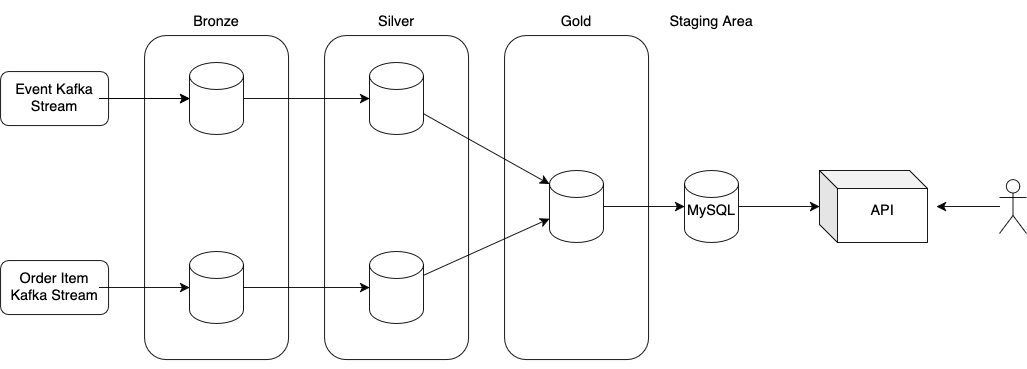

The diagram above was exported from draw.io. Its source (the exported page's mxGraphModel, read from the mxfile embedded in the PNG):
<mxGraphModel dx="2515" dy="774" grid="1" gridSize="10" guides="1" tooltips="1" connect="1" arrows="0" fold="1" page="1" pageScale="1" pageWidth="850" pageHeight="1100" background="light-dark(#FFFFFF,#1C1C1C)" math="0" shadow="0">
  <root>
    <mxCell id="0" />
    <mxCell id="1" parent="0" />
    <mxCell id="kuGBVbAqP43EuRNJJ89M-29" value="" style="rounded=1;whiteSpace=wrap;html=1;labelBackgroundColor=none;" parent="1" vertex="1">
      <mxGeometry x="-240" y="120" width="160" height="360" as="geometry" />
    </mxCell>
    <mxCell id="kuGBVbAqP43EuRNJJ89M-19" value="" style="rounded=1;whiteSpace=wrap;html=1;labelBackgroundColor=none;" parent="1" vertex="1">
      <mxGeometry x="-440" y="120" width="160" height="360" as="geometry" />
    </mxCell>
    <mxCell id="kuGBVbAqP43EuRNJJ89M-8" value="" style="rounded=1;whiteSpace=wrap;html=1;labelBackgroundColor=none;" parent="1" vertex="1">
      <mxGeometry x="-640" y="120" width="160" height="360" as="geometry" />
    </mxCell>
    <mxCell id="kuGBVbAqP43EuRNJJ89M-1" value="" style="rounded=1;whiteSpace=wrap;html=1;labelBackgroundColor=none;" parent="1" vertex="1">
      <mxGeometry x="-800" y="160" width="120" height="60" as="geometry" />
    </mxCell>
    <mxCell id="kuGBVbAqP43EuRNJJ89M-15" value="" style="edgeStyle=none;curved=1;rounded=1;orthogonalLoop=1;jettySize=auto;html=1;fontSize=12;startSize=8;endSize=8;labelBackgroundColor=none;fontColor=default;" parent="1" source="kuGBVbAqP43EuRNJJ89M-2" target="kuGBVbAqP43EuRNJJ89M-11" edge="1">
      <mxGeometry relative="1" as="geometry" />
    </mxCell>
    <mxCell id="kuGBVbAqP43EuRNJJ89M-16" style="edgeStyle=none;curved=1;rounded=1;orthogonalLoop=1;jettySize=auto;html=1;fontSize=12;startSize=8;endSize=8;labelBackgroundColor=none;fontColor=default;" parent="1" source="kuGBVbAqP43EuRNJJ89M-2" target="kuGBVbAqP43EuRNJJ89M-11" edge="1">
      <mxGeometry relative="1" as="geometry" />
    </mxCell>
    <mxCell id="kuGBVbAqP43EuRNJJ89M-2" value="Event Kafka Stream" style="text;strokeColor=none;fillColor=none;html=1;align=center;verticalAlign=middle;whiteSpace=wrap;rounded=1;fontSize=16;labelBackgroundColor=none;" parent="1" vertex="1">
      <mxGeometry x="-790" y="170" width="100" height="40" as="geometry" />
    </mxCell>
    <mxCell id="kuGBVbAqP43EuRNJJ89M-5" value="" style="rounded=1;whiteSpace=wrap;html=1;labelBackgroundColor=none;" parent="1" vertex="1">
      <mxGeometry x="-800" y="370" width="120" height="60" as="geometry" />
    </mxCell>
    <mxCell id="kuGBVbAqP43EuRNJJ89M-18" style="edgeStyle=none;curved=1;rounded=1;orthogonalLoop=1;jettySize=auto;html=1;fontSize=12;startSize=8;endSize=8;labelBackgroundColor=none;fontColor=default;" parent="1" source="kuGBVbAqP43EuRNJJ89M-6" target="kuGBVbAqP43EuRNJJ89M-13" edge="1">
      <mxGeometry relative="1" as="geometry" />
    </mxCell>
    <mxCell id="kuGBVbAqP43EuRNJJ89M-6" value="Order Item Kafka Stream" style="text;strokeColor=none;fillColor=none;html=1;align=center;verticalAlign=middle;whiteSpace=wrap;rounded=1;fontSize=16;labelBackgroundColor=none;" parent="1" vertex="1">
      <mxGeometry x="-790" y="380" width="100" height="40" as="geometry" />
    </mxCell>
    <mxCell id="kuGBVbAqP43EuRNJJ89M-14" style="edgeStyle=none;curved=1;rounded=1;orthogonalLoop=1;jettySize=auto;html=1;exitX=0.5;exitY=1;exitDx=0;exitDy=0;fontSize=12;startSize=8;endSize=8;entryX=0.5;entryY=1;entryDx=0;entryDy=0;labelBackgroundColor=none;fontColor=default;" parent="1" source="kuGBVbAqP43EuRNJJ89M-8" target="kuGBVbAqP43EuRNJJ89M-8" edge="1">
      <mxGeometry relative="1" as="geometry">
        <mxPoint x="-560" y="680" as="targetPoint" />
      </mxGeometry>
    </mxCell>
    <mxCell id="kuGBVbAqP43EuRNJJ89M-10" value="Bronze" style="text;strokeColor=none;fillColor=none;html=1;align=center;verticalAlign=middle;whiteSpace=wrap;rounded=1;fontSize=16;labelBackgroundColor=none;" parent="1" vertex="1">
      <mxGeometry x="-640" y="90" width="160" height="30" as="geometry" />
    </mxCell>
    <mxCell id="kuGBVbAqP43EuRNJJ89M-26" style="edgeStyle=none;curved=1;rounded=1;orthogonalLoop=1;jettySize=auto;html=1;fontSize=12;startSize=8;endSize=8;labelBackgroundColor=none;fontColor=default;" parent="1" source="kuGBVbAqP43EuRNJJ89M-11" target="kuGBVbAqP43EuRNJJ89M-23" edge="1">
      <mxGeometry relative="1" as="geometry" />
    </mxCell>
    <mxCell id="kuGBVbAqP43EuRNJJ89M-11" value="" style="shape=cylinder3;whiteSpace=wrap;html=1;boundedLbl=1;backgroundOutline=1;size=15;labelBackgroundColor=none;rounded=1;" parent="1" vertex="1">
      <mxGeometry x="-590" y="150" width="60" height="80" as="geometry" />
    </mxCell>
    <mxCell id="kuGBVbAqP43EuRNJJ89M-13" value="" style="shape=cylinder3;whiteSpace=wrap;html=1;boundedLbl=1;backgroundOutline=1;size=15;labelBackgroundColor=none;rounded=1;" parent="1" vertex="1">
      <mxGeometry x="-590" y="360" width="60" height="80" as="geometry" />
    </mxCell>
    <mxCell id="kuGBVbAqP43EuRNJJ89M-21" value="Silver" style="text;strokeColor=none;fillColor=none;html=1;align=center;verticalAlign=middle;whiteSpace=wrap;rounded=1;fontSize=16;labelBackgroundColor=none;" parent="1" vertex="1">
      <mxGeometry x="-440" y="90" width="160" height="30" as="geometry" />
    </mxCell>
    <mxCell id="kuGBVbAqP43EuRNJJ89M-22" style="edgeStyle=none;curved=1;rounded=1;orthogonalLoop=1;jettySize=auto;html=1;exitX=0.75;exitY=0;exitDx=0;exitDy=0;fontSize=12;startSize=8;endSize=8;labelBackgroundColor=none;fontColor=default;" parent="1" source="kuGBVbAqP43EuRNJJ89M-21" target="kuGBVbAqP43EuRNJJ89M-21" edge="1">
      <mxGeometry relative="1" as="geometry" />
    </mxCell>
    <mxCell id="kuGBVbAqP43EuRNJJ89M-34" value="" style="edgeStyle=none;curved=1;rounded=1;orthogonalLoop=1;jettySize=auto;html=1;fontSize=12;startSize=8;endSize=8;entryX=0;entryY=0;entryDx=0;entryDy=15;entryPerimeter=0;labelBackgroundColor=none;fontColor=default;" parent="1" source="kuGBVbAqP43EuRNJJ89M-23" target="kuGBVbAqP43EuRNJJ89M-31" edge="1">
      <mxGeometry relative="1" as="geometry" />
    </mxCell>
    <mxCell id="kuGBVbAqP43EuRNJJ89M-23" value="" style="shape=cylinder3;whiteSpace=wrap;html=1;boundedLbl=1;backgroundOutline=1;size=15;labelBackgroundColor=none;rounded=1;" parent="1" vertex="1">
      <mxGeometry x="-390" y="150" width="60" height="80" as="geometry" />
    </mxCell>
    <mxCell id="kuGBVbAqP43EuRNJJ89M-33" style="edgeStyle=none;curved=1;rounded=1;orthogonalLoop=1;jettySize=auto;html=1;fontSize=12;startSize=8;endSize=8;labelBackgroundColor=none;fontColor=default;" parent="1" source="kuGBVbAqP43EuRNJJ89M-25" target="kuGBVbAqP43EuRNJJ89M-31" edge="1">
      <mxGeometry relative="1" as="geometry" />
    </mxCell>
    <mxCell id="kuGBVbAqP43EuRNJJ89M-25" value="" style="shape=cylinder3;whiteSpace=wrap;html=1;boundedLbl=1;backgroundOutline=1;size=15;labelBackgroundColor=none;rounded=1;" parent="1" vertex="1">
      <mxGeometry x="-390" y="360" width="60" height="80" as="geometry" />
    </mxCell>
    <mxCell id="kuGBVbAqP43EuRNJJ89M-28" style="edgeStyle=none;curved=1;rounded=1;orthogonalLoop=1;jettySize=auto;html=1;entryX=0;entryY=0.5;entryDx=0;entryDy=0;entryPerimeter=0;fontSize=12;startSize=8;endSize=8;labelBackgroundColor=none;fontColor=default;" parent="1" source="kuGBVbAqP43EuRNJJ89M-13" target="kuGBVbAqP43EuRNJJ89M-25" edge="1">
      <mxGeometry relative="1" as="geometry" />
    </mxCell>
    <mxCell id="kuGBVbAqP43EuRNJJ89M-30" value="Gold" style="text;strokeColor=none;fillColor=none;html=1;align=center;verticalAlign=middle;whiteSpace=wrap;rounded=1;fontSize=16;labelBackgroundColor=none;" parent="1" vertex="1">
      <mxGeometry x="-240" y="90" width="160" height="30" as="geometry" />
    </mxCell>
    <mxCell id="kuGBVbAqP43EuRNJJ89M-39" value="" style="edgeStyle=none;curved=1;rounded=1;orthogonalLoop=1;jettySize=auto;html=1;fontSize=12;startSize=8;endSize=8;labelBackgroundColor=none;fontColor=default;" parent="1" source="kuGBVbAqP43EuRNJJ89M-31" target="kuGBVbAqP43EuRNJJ89M-37" edge="1">
      <mxGeometry relative="1" as="geometry" />
    </mxCell>
    <mxCell id="kuGBVbAqP43EuRNJJ89M-31" value="" style="shape=cylinder3;whiteSpace=wrap;html=1;boundedLbl=1;backgroundOutline=1;size=15;labelBackgroundColor=none;rounded=1;" parent="1" vertex="1">
      <mxGeometry x="-190" y="270" width="60" height="80" as="geometry" />
    </mxCell>
    <mxCell id="kuGBVbAqP43EuRNJJ89M-43" value="" style="edgeStyle=none;curved=1;rounded=1;orthogonalLoop=1;jettySize=auto;html=1;fontSize=12;startSize=8;endSize=8;labelBackgroundColor=none;fontColor=default;" parent="1" source="kuGBVbAqP43EuRNJJ89M-37" target="kuGBVbAqP43EuRNJJ89M-42" edge="1">
      <mxGeometry relative="1" as="geometry" />
    </mxCell>
    <mxCell id="kuGBVbAqP43EuRNJJ89M-37" value="" style="shape=cylinder3;whiteSpace=wrap;html=1;boundedLbl=1;backgroundOutline=1;size=15;labelBackgroundColor=none;rounded=1;" parent="1" vertex="1">
      <mxGeometry x="-40" y="270" width="60" height="80" as="geometry" />
    </mxCell>
    <mxCell id="kuGBVbAqP43EuRNJJ89M-38" value="Staging Area" style="text;strokeColor=none;fillColor=none;html=1;align=center;verticalAlign=middle;whiteSpace=wrap;rounded=1;fontSize=16;labelBackgroundColor=none;" parent="1" vertex="1">
      <mxGeometry x="-75" y="90" width="130" height="30" as="geometry" />
    </mxCell>
    <mxCell id="kuGBVbAqP43EuRNJJ89M-42" value="" style="shape=cube;whiteSpace=wrap;html=1;boundedLbl=1;backgroundOutline=1;darkOpacity=0.05;darkOpacity2=0.1;labelBackgroundColor=none;rounded=1;" parent="1" vertex="1">
      <mxGeometry x="110" y="270" width="120" height="80" as="geometry" />
    </mxCell>
    <mxCell id="SQAcosZSGfJjPVYHHsBG-3" value="" style="edgeStyle=none;curved=1;rounded=1;orthogonalLoop=1;jettySize=auto;html=1;fontSize=12;startSize=8;endSize=8;labelBackgroundColor=none;fontColor=default;" parent="1" source="kuGBVbAqP43EuRNJJ89M-44" edge="1">
      <mxGeometry relative="1" as="geometry">
        <mxPoint x="240" y="310" as="targetPoint" />
      </mxGeometry>
    </mxCell>
    <mxCell id="kuGBVbAqP43EuRNJJ89M-44" value="" style="shape=umlActor;verticalLabelPosition=bottom;verticalAlign=top;html=1;outlineConnect=0;labelBackgroundColor=none;rounded=1;" parent="1" vertex="1">
      <mxGeometry x="310" y="280" width="30" height="60" as="geometry" />
    </mxCell>
    <mxCell id="kuGBVbAqP43EuRNJJ89M-46" value="MySQL" style="text;strokeColor=none;fillColor=none;html=1;align=center;verticalAlign=middle;whiteSpace=wrap;rounded=1;fontSize=16;labelBackgroundColor=none;" parent="1" vertex="1">
      <mxGeometry x="-40" y="300" width="60" height="30" as="geometry" />
    </mxCell>
    <mxCell id="kuGBVbAqP43EuRNJJ89M-47" value="API" style="text;strokeColor=none;fillColor=none;html=1;align=center;verticalAlign=middle;whiteSpace=wrap;rounded=1;fontSize=16;labelBackgroundColor=none;" parent="1" vertex="1">
      <mxGeometry x="150" y="300" width="60" height="30" as="geometry" />
    </mxCell>
    <mxCell id="GxsCY1WLBmQIJzjrw_tn-1" style="edgeStyle=orthogonalEdgeStyle;rounded=0;orthogonalLoop=1;jettySize=auto;html=1;exitX=0.5;exitY=1;exitDx=0;exitDy=0;" edge="1" parent="1" source="kuGBVbAqP43EuRNJJ89M-8" target="kuGBVbAqP43EuRNJJ89M-8">
      <mxGeometry relative="1" as="geometry" />
    </mxCell>
  </root>
</mxGraphModel>